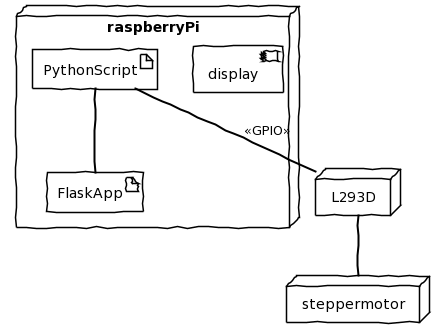

The diagram above was rendered by PlantUML. Its source (embedded in the PNG):
@startuml
skinparam ArrowColor black
skinparam handwritten true
skinparam borderColor black
skinparam backgroundColor transparent
skinparam nodeShadowing false
skinparam nodeBackgroundColor transparent
skinparam artifactShadowing false
skinparam artifactBackgroundColor transparent
skinparam componentShadowing false
skinparam componentBackgroundColor transparent
skinparam componentBorderColor black

node raspberryPi {
 component display
 artifact PythonScript
 artifact FlaskApp
}

node L293D {

}

node steppermotor{

}

PythonScript == FlaskApp
PythonScript == L293D : <<GPIO>>
L293D == steppermotor
@enduml